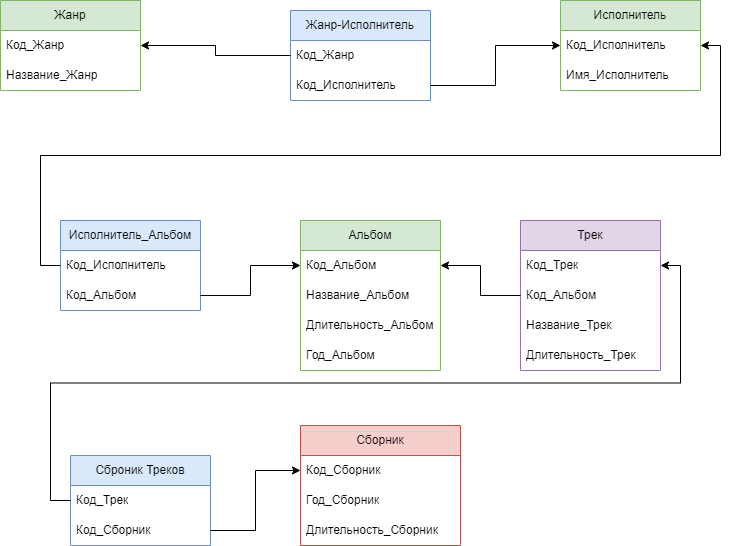

The diagram above was exported from draw.io. Its source (the exported page's mxGraphModel, read from the mxfile embedded in the PNG):
<mxGraphModel dx="1380" dy="782" grid="1" gridSize="10" guides="1" tooltips="1" connect="1" arrows="1" fold="1" page="1" pageScale="1" pageWidth="827" pageHeight="1169" math="0" shadow="0">
  <root>
    <mxCell id="0" />
    <mxCell id="1" parent="0" />
    <mxCell id="UmGrpLEM8gQQVIm-UzDg-75" value="Жанр" style="swimlane;fontStyle=0;childLayout=stackLayout;horizontal=1;startSize=30;horizontalStack=0;resizeParent=1;resizeParentMax=0;resizeLast=0;collapsible=1;marginBottom=0;whiteSpace=wrap;html=1;fillColor=#d5e8d4;strokeColor=#82b366;" parent="1" vertex="1">
      <mxGeometry x="20" y="40" width="140" height="90" as="geometry" />
    </mxCell>
    <mxCell id="UmGrpLEM8gQQVIm-UzDg-76" value="Код_Жанр" style="text;strokeColor=none;fillColor=none;align=left;verticalAlign=middle;spacingLeft=4;spacingRight=4;overflow=hidden;points=[[0,0.5],[1,0.5]];portConstraint=eastwest;rotatable=0;whiteSpace=wrap;html=1;" parent="UmGrpLEM8gQQVIm-UzDg-75" vertex="1">
      <mxGeometry y="30" width="140" height="30" as="geometry" />
    </mxCell>
    <mxCell id="UmGrpLEM8gQQVIm-UzDg-77" value="Название_Жанр" style="text;strokeColor=none;fillColor=none;align=left;verticalAlign=middle;spacingLeft=4;spacingRight=4;overflow=hidden;points=[[0,0.5],[1,0.5]];portConstraint=eastwest;rotatable=0;whiteSpace=wrap;html=1;" parent="UmGrpLEM8gQQVIm-UzDg-75" vertex="1">
      <mxGeometry y="60" width="140" height="30" as="geometry" />
    </mxCell>
    <mxCell id="UmGrpLEM8gQQVIm-UzDg-79" value="Исполнитель" style="swimlane;fontStyle=0;childLayout=stackLayout;horizontal=1;startSize=30;horizontalStack=0;resizeParent=1;resizeParentMax=0;resizeLast=0;collapsible=1;marginBottom=0;whiteSpace=wrap;html=1;fillColor=#d5e8d4;strokeColor=#82b366;" parent="1" vertex="1">
      <mxGeometry x="580" y="40" width="140" height="90" as="geometry" />
    </mxCell>
    <mxCell id="UmGrpLEM8gQQVIm-UzDg-81" value="Код_Исполнитель" style="text;strokeColor=none;fillColor=none;align=left;verticalAlign=middle;spacingLeft=4;spacingRight=4;overflow=hidden;points=[[0,0.5],[1,0.5]];portConstraint=eastwest;rotatable=0;whiteSpace=wrap;html=1;" parent="UmGrpLEM8gQQVIm-UzDg-79" vertex="1">
      <mxGeometry y="30" width="140" height="30" as="geometry" />
    </mxCell>
    <mxCell id="UmGrpLEM8gQQVIm-UzDg-82" value="Имя_Исполнитель" style="text;strokeColor=none;fillColor=none;align=left;verticalAlign=middle;spacingLeft=4;spacingRight=4;overflow=hidden;points=[[0,0.5],[1,0.5]];portConstraint=eastwest;rotatable=0;whiteSpace=wrap;html=1;" parent="UmGrpLEM8gQQVIm-UzDg-79" vertex="1">
      <mxGeometry y="60" width="140" height="30" as="geometry" />
    </mxCell>
    <mxCell id="UmGrpLEM8gQQVIm-UzDg-83" value="Жанр-Исполнитель" style="swimlane;fontStyle=0;childLayout=stackLayout;horizontal=1;startSize=30;horizontalStack=0;resizeParent=1;resizeParentMax=0;resizeLast=0;collapsible=1;marginBottom=0;whiteSpace=wrap;html=1;fillColor=#dae8fc;strokeColor=#6c8ebf;" parent="1" vertex="1">
      <mxGeometry x="310" y="50" width="140" height="90" as="geometry" />
    </mxCell>
    <mxCell id="UmGrpLEM8gQQVIm-UzDg-84" value="Код_Жанр" style="text;strokeColor=none;fillColor=none;align=left;verticalAlign=middle;spacingLeft=4;spacingRight=4;overflow=hidden;points=[[0,0.5],[1,0.5]];portConstraint=eastwest;rotatable=0;whiteSpace=wrap;html=1;" parent="UmGrpLEM8gQQVIm-UzDg-83" vertex="1">
      <mxGeometry y="30" width="140" height="30" as="geometry" />
    </mxCell>
    <mxCell id="UmGrpLEM8gQQVIm-UzDg-85" value="Код_Исполнитель" style="text;strokeColor=none;fillColor=none;align=left;verticalAlign=middle;spacingLeft=4;spacingRight=4;overflow=hidden;points=[[0,0.5],[1,0.5]];portConstraint=eastwest;rotatable=0;whiteSpace=wrap;html=1;" parent="UmGrpLEM8gQQVIm-UzDg-83" vertex="1">
      <mxGeometry y="60" width="140" height="30" as="geometry" />
    </mxCell>
    <mxCell id="UmGrpLEM8gQQVIm-UzDg-89" style="edgeStyle=orthogonalEdgeStyle;rounded=0;orthogonalLoop=1;jettySize=auto;html=1;exitX=0;exitY=0.5;exitDx=0;exitDy=0;entryX=1;entryY=0.5;entryDx=0;entryDy=0;" parent="1" source="UmGrpLEM8gQQVIm-UzDg-84" target="UmGrpLEM8gQQVIm-UzDg-76" edge="1">
      <mxGeometry relative="1" as="geometry" />
    </mxCell>
    <mxCell id="UmGrpLEM8gQQVIm-UzDg-90" style="edgeStyle=orthogonalEdgeStyle;rounded=0;orthogonalLoop=1;jettySize=auto;html=1;exitX=1;exitY=0.5;exitDx=0;exitDy=0;entryX=0;entryY=0.5;entryDx=0;entryDy=0;" parent="1" source="UmGrpLEM8gQQVIm-UzDg-85" target="UmGrpLEM8gQQVIm-UzDg-81" edge="1">
      <mxGeometry relative="1" as="geometry" />
    </mxCell>
    <mxCell id="UmGrpLEM8gQQVIm-UzDg-101" value="Альбом" style="swimlane;fontStyle=0;childLayout=stackLayout;horizontal=1;startSize=30;horizontalStack=0;resizeParent=1;resizeParentMax=0;resizeLast=0;collapsible=1;marginBottom=0;whiteSpace=wrap;html=1;fillColor=#d5e8d4;strokeColor=#82b366;" parent="1" vertex="1">
      <mxGeometry x="320" y="260" width="140" height="150" as="geometry" />
    </mxCell>
    <mxCell id="5DtU5X9sqP582X1SlrN5-3" value="Код_Альбом" style="text;strokeColor=none;fillColor=none;align=left;verticalAlign=middle;spacingLeft=4;spacingRight=4;overflow=hidden;points=[[0,0.5],[1,0.5]];portConstraint=eastwest;rotatable=0;whiteSpace=wrap;html=1;" parent="UmGrpLEM8gQQVIm-UzDg-101" vertex="1">
      <mxGeometry y="30" width="140" height="30" as="geometry" />
    </mxCell>
    <mxCell id="UmGrpLEM8gQQVIm-UzDg-103" value="Название_Альбом" style="text;strokeColor=none;fillColor=none;align=left;verticalAlign=middle;spacingLeft=4;spacingRight=4;overflow=hidden;points=[[0,0.5],[1,0.5]];portConstraint=eastwest;rotatable=0;whiteSpace=wrap;html=1;" parent="UmGrpLEM8gQQVIm-UzDg-101" vertex="1">
      <mxGeometry y="60" width="140" height="30" as="geometry" />
    </mxCell>
    <mxCell id="VXlnODNsa2NrD3M0ctB8-3" value="Длительность_Альбом" style="text;strokeColor=none;fillColor=none;align=left;verticalAlign=middle;spacingLeft=4;spacingRight=4;overflow=hidden;points=[[0,0.5],[1,0.5]];portConstraint=eastwest;rotatable=0;whiteSpace=wrap;html=1;" vertex="1" parent="UmGrpLEM8gQQVIm-UzDg-101">
      <mxGeometry y="90" width="140" height="30" as="geometry" />
    </mxCell>
    <mxCell id="VXlnODNsa2NrD3M0ctB8-1" value="Год_Альбом" style="text;strokeColor=none;fillColor=none;align=left;verticalAlign=middle;spacingLeft=4;spacingRight=4;overflow=hidden;points=[[0,0.5],[1,0.5]];portConstraint=eastwest;rotatable=0;whiteSpace=wrap;html=1;" vertex="1" parent="UmGrpLEM8gQQVIm-UzDg-101">
      <mxGeometry y="120" width="140" height="30" as="geometry" />
    </mxCell>
    <mxCell id="UmGrpLEM8gQQVIm-UzDg-105" value="Исполнитель_Альбом" style="swimlane;fontStyle=0;childLayout=stackLayout;horizontal=1;startSize=30;horizontalStack=0;resizeParent=1;resizeParentMax=0;resizeLast=0;collapsible=1;marginBottom=0;whiteSpace=wrap;html=1;fillColor=#dae8fc;strokeColor=#6c8ebf;" parent="1" vertex="1">
      <mxGeometry x="80" y="260" width="140" height="90" as="geometry" />
    </mxCell>
    <mxCell id="UmGrpLEM8gQQVIm-UzDg-106" value="Код_Исполнитель" style="text;strokeColor=none;fillColor=none;align=left;verticalAlign=middle;spacingLeft=4;spacingRight=4;overflow=hidden;points=[[0,0.5],[1,0.5]];portConstraint=eastwest;rotatable=0;whiteSpace=wrap;html=1;" parent="UmGrpLEM8gQQVIm-UzDg-105" vertex="1">
      <mxGeometry y="30" width="140" height="30" as="geometry" />
    </mxCell>
    <mxCell id="UmGrpLEM8gQQVIm-UzDg-107" value="Код_Альбом" style="text;strokeColor=none;fillColor=none;align=left;verticalAlign=middle;spacingLeft=4;spacingRight=4;overflow=hidden;points=[[0,0.5],[1,0.5]];portConstraint=eastwest;rotatable=0;whiteSpace=wrap;html=1;" parent="UmGrpLEM8gQQVIm-UzDg-105" vertex="1">
      <mxGeometry y="60" width="140" height="30" as="geometry" />
    </mxCell>
    <mxCell id="UmGrpLEM8gQQVIm-UzDg-109" style="edgeStyle=orthogonalEdgeStyle;rounded=0;orthogonalLoop=1;jettySize=auto;html=1;exitX=0;exitY=0.5;exitDx=0;exitDy=0;entryX=1;entryY=0.5;entryDx=0;entryDy=0;" parent="1" source="UmGrpLEM8gQQVIm-UzDg-106" target="UmGrpLEM8gQQVIm-UzDg-81" edge="1">
      <mxGeometry relative="1" as="geometry" />
    </mxCell>
    <mxCell id="UmGrpLEM8gQQVIm-UzDg-179" value="Трек" style="swimlane;fontStyle=0;childLayout=stackLayout;horizontal=1;startSize=30;horizontalStack=0;resizeParent=1;resizeParentMax=0;resizeLast=0;collapsible=1;marginBottom=0;whiteSpace=wrap;html=1;fillColor=#e1d5e7;strokeColor=#9673a6;" parent="1" vertex="1">
      <mxGeometry x="540" y="260" width="140" height="150" as="geometry" />
    </mxCell>
    <mxCell id="5DtU5X9sqP582X1SlrN5-10" value="Код_Трек" style="text;strokeColor=none;fillColor=none;align=left;verticalAlign=middle;spacingLeft=4;spacingRight=4;overflow=hidden;points=[[0,0.5],[1,0.5]];portConstraint=eastwest;rotatable=0;whiteSpace=wrap;html=1;" parent="UmGrpLEM8gQQVIm-UzDg-179" vertex="1">
      <mxGeometry y="30" width="140" height="30" as="geometry" />
    </mxCell>
    <mxCell id="UmGrpLEM8gQQVIm-UzDg-181" value="Код_Альбом" style="text;strokeColor=none;fillColor=none;align=left;verticalAlign=middle;spacingLeft=4;spacingRight=4;overflow=hidden;points=[[0,0.5],[1,0.5]];portConstraint=eastwest;rotatable=0;whiteSpace=wrap;html=1;" parent="UmGrpLEM8gQQVIm-UzDg-179" vertex="1">
      <mxGeometry y="60" width="140" height="30" as="geometry" />
    </mxCell>
    <mxCell id="VXlnODNsa2NrD3M0ctB8-2" value="Название_Трек" style="text;strokeColor=none;fillColor=none;align=left;verticalAlign=middle;spacingLeft=4;spacingRight=4;overflow=hidden;points=[[0,0.5],[1,0.5]];portConstraint=eastwest;rotatable=0;whiteSpace=wrap;html=1;" vertex="1" parent="UmGrpLEM8gQQVIm-UzDg-179">
      <mxGeometry y="90" width="140" height="30" as="geometry" />
    </mxCell>
    <mxCell id="VXlnODNsa2NrD3M0ctB8-4" value="Длительность_Трек" style="text;strokeColor=none;fillColor=none;align=left;verticalAlign=middle;spacingLeft=4;spacingRight=4;overflow=hidden;points=[[0,0.5],[1,0.5]];portConstraint=eastwest;rotatable=0;whiteSpace=wrap;html=1;" vertex="1" parent="UmGrpLEM8gQQVIm-UzDg-179">
      <mxGeometry y="120" width="140" height="30" as="geometry" />
    </mxCell>
    <mxCell id="UmGrpLEM8gQQVIm-UzDg-185" value="Сборник" style="swimlane;fontStyle=0;childLayout=stackLayout;horizontal=1;startSize=30;horizontalStack=0;resizeParent=1;resizeParentMax=0;resizeLast=0;collapsible=1;marginBottom=0;whiteSpace=wrap;html=1;fillColor=#f8cecc;strokeColor=#b85450;" parent="1" vertex="1">
      <mxGeometry x="320" y="465" width="160" height="120" as="geometry" />
    </mxCell>
    <mxCell id="5DtU5X9sqP582X1SlrN5-11" value="Код_Сборник" style="text;strokeColor=none;fillColor=none;align=left;verticalAlign=middle;spacingLeft=4;spacingRight=4;overflow=hidden;points=[[0,0.5],[1,0.5]];portConstraint=eastwest;rotatable=0;whiteSpace=wrap;html=1;" parent="UmGrpLEM8gQQVIm-UzDg-185" vertex="1">
      <mxGeometry y="30" width="160" height="30" as="geometry" />
    </mxCell>
    <mxCell id="UmGrpLEM8gQQVIm-UzDg-187" value="Год_Сборник" style="text;strokeColor=none;fillColor=none;align=left;verticalAlign=middle;spacingLeft=4;spacingRight=4;overflow=hidden;points=[[0,0.5],[1,0.5]];portConstraint=eastwest;rotatable=0;whiteSpace=wrap;html=1;" parent="UmGrpLEM8gQQVIm-UzDg-185" vertex="1">
      <mxGeometry y="60" width="160" height="30" as="geometry" />
    </mxCell>
    <mxCell id="VXlnODNsa2NrD3M0ctB8-5" value="Длительность_Сборник" style="text;strokeColor=none;fillColor=none;align=left;verticalAlign=middle;spacingLeft=4;spacingRight=4;overflow=hidden;points=[[0,0.5],[1,0.5]];portConstraint=eastwest;rotatable=0;whiteSpace=wrap;html=1;" vertex="1" parent="UmGrpLEM8gQQVIm-UzDg-185">
      <mxGeometry y="90" width="160" height="30" as="geometry" />
    </mxCell>
    <mxCell id="5DtU5X9sqP582X1SlrN5-4" style="edgeStyle=orthogonalEdgeStyle;rounded=0;orthogonalLoop=1;jettySize=auto;html=1;exitX=1;exitY=0.5;exitDx=0;exitDy=0;entryX=0;entryY=0.5;entryDx=0;entryDy=0;" parent="1" source="UmGrpLEM8gQQVIm-UzDg-107" target="5DtU5X9sqP582X1SlrN5-3" edge="1">
      <mxGeometry relative="1" as="geometry" />
    </mxCell>
    <mxCell id="5DtU5X9sqP582X1SlrN5-5" style="edgeStyle=orthogonalEdgeStyle;rounded=0;orthogonalLoop=1;jettySize=auto;html=1;exitX=0;exitY=0.5;exitDx=0;exitDy=0;entryX=1;entryY=0.5;entryDx=0;entryDy=0;" parent="1" source="UmGrpLEM8gQQVIm-UzDg-181" target="5DtU5X9sqP582X1SlrN5-3" edge="1">
      <mxGeometry relative="1" as="geometry" />
    </mxCell>
    <mxCell id="5DtU5X9sqP582X1SlrN5-6" value="Сброник Треков" style="swimlane;fontStyle=0;childLayout=stackLayout;horizontal=1;startSize=30;horizontalStack=0;resizeParent=1;resizeParentMax=0;resizeLast=0;collapsible=1;marginBottom=0;whiteSpace=wrap;html=1;fillColor=#dae8fc;strokeColor=#6c8ebf;" parent="1" vertex="1">
      <mxGeometry x="90" y="495" width="140" height="90" as="geometry" />
    </mxCell>
    <mxCell id="5DtU5X9sqP582X1SlrN5-7" value="Код_Трек" style="text;strokeColor=none;fillColor=none;align=left;verticalAlign=middle;spacingLeft=4;spacingRight=4;overflow=hidden;points=[[0,0.5],[1,0.5]];portConstraint=eastwest;rotatable=0;whiteSpace=wrap;html=1;" parent="5DtU5X9sqP582X1SlrN5-6" vertex="1">
      <mxGeometry y="30" width="140" height="30" as="geometry" />
    </mxCell>
    <mxCell id="5DtU5X9sqP582X1SlrN5-8" value="Код_Сборник" style="text;strokeColor=none;fillColor=none;align=left;verticalAlign=middle;spacingLeft=4;spacingRight=4;overflow=hidden;points=[[0,0.5],[1,0.5]];portConstraint=eastwest;rotatable=0;whiteSpace=wrap;html=1;" parent="5DtU5X9sqP582X1SlrN5-6" vertex="1">
      <mxGeometry y="60" width="140" height="30" as="geometry" />
    </mxCell>
    <mxCell id="5DtU5X9sqP582X1SlrN5-12" style="edgeStyle=orthogonalEdgeStyle;rounded=0;orthogonalLoop=1;jettySize=auto;html=1;exitX=1;exitY=0.5;exitDx=0;exitDy=0;entryX=0;entryY=0.5;entryDx=0;entryDy=0;" parent="1" source="5DtU5X9sqP582X1SlrN5-8" target="5DtU5X9sqP582X1SlrN5-11" edge="1">
      <mxGeometry relative="1" as="geometry" />
    </mxCell>
    <mxCell id="5DtU5X9sqP582X1SlrN5-13" style="edgeStyle=orthogonalEdgeStyle;rounded=0;orthogonalLoop=1;jettySize=auto;html=1;exitX=0;exitY=0.5;exitDx=0;exitDy=0;entryX=1;entryY=0.5;entryDx=0;entryDy=0;" parent="1" source="5DtU5X9sqP582X1SlrN5-7" target="5DtU5X9sqP582X1SlrN5-10" edge="1">
      <mxGeometry relative="1" as="geometry" />
    </mxCell>
  </root>
</mxGraphModel>